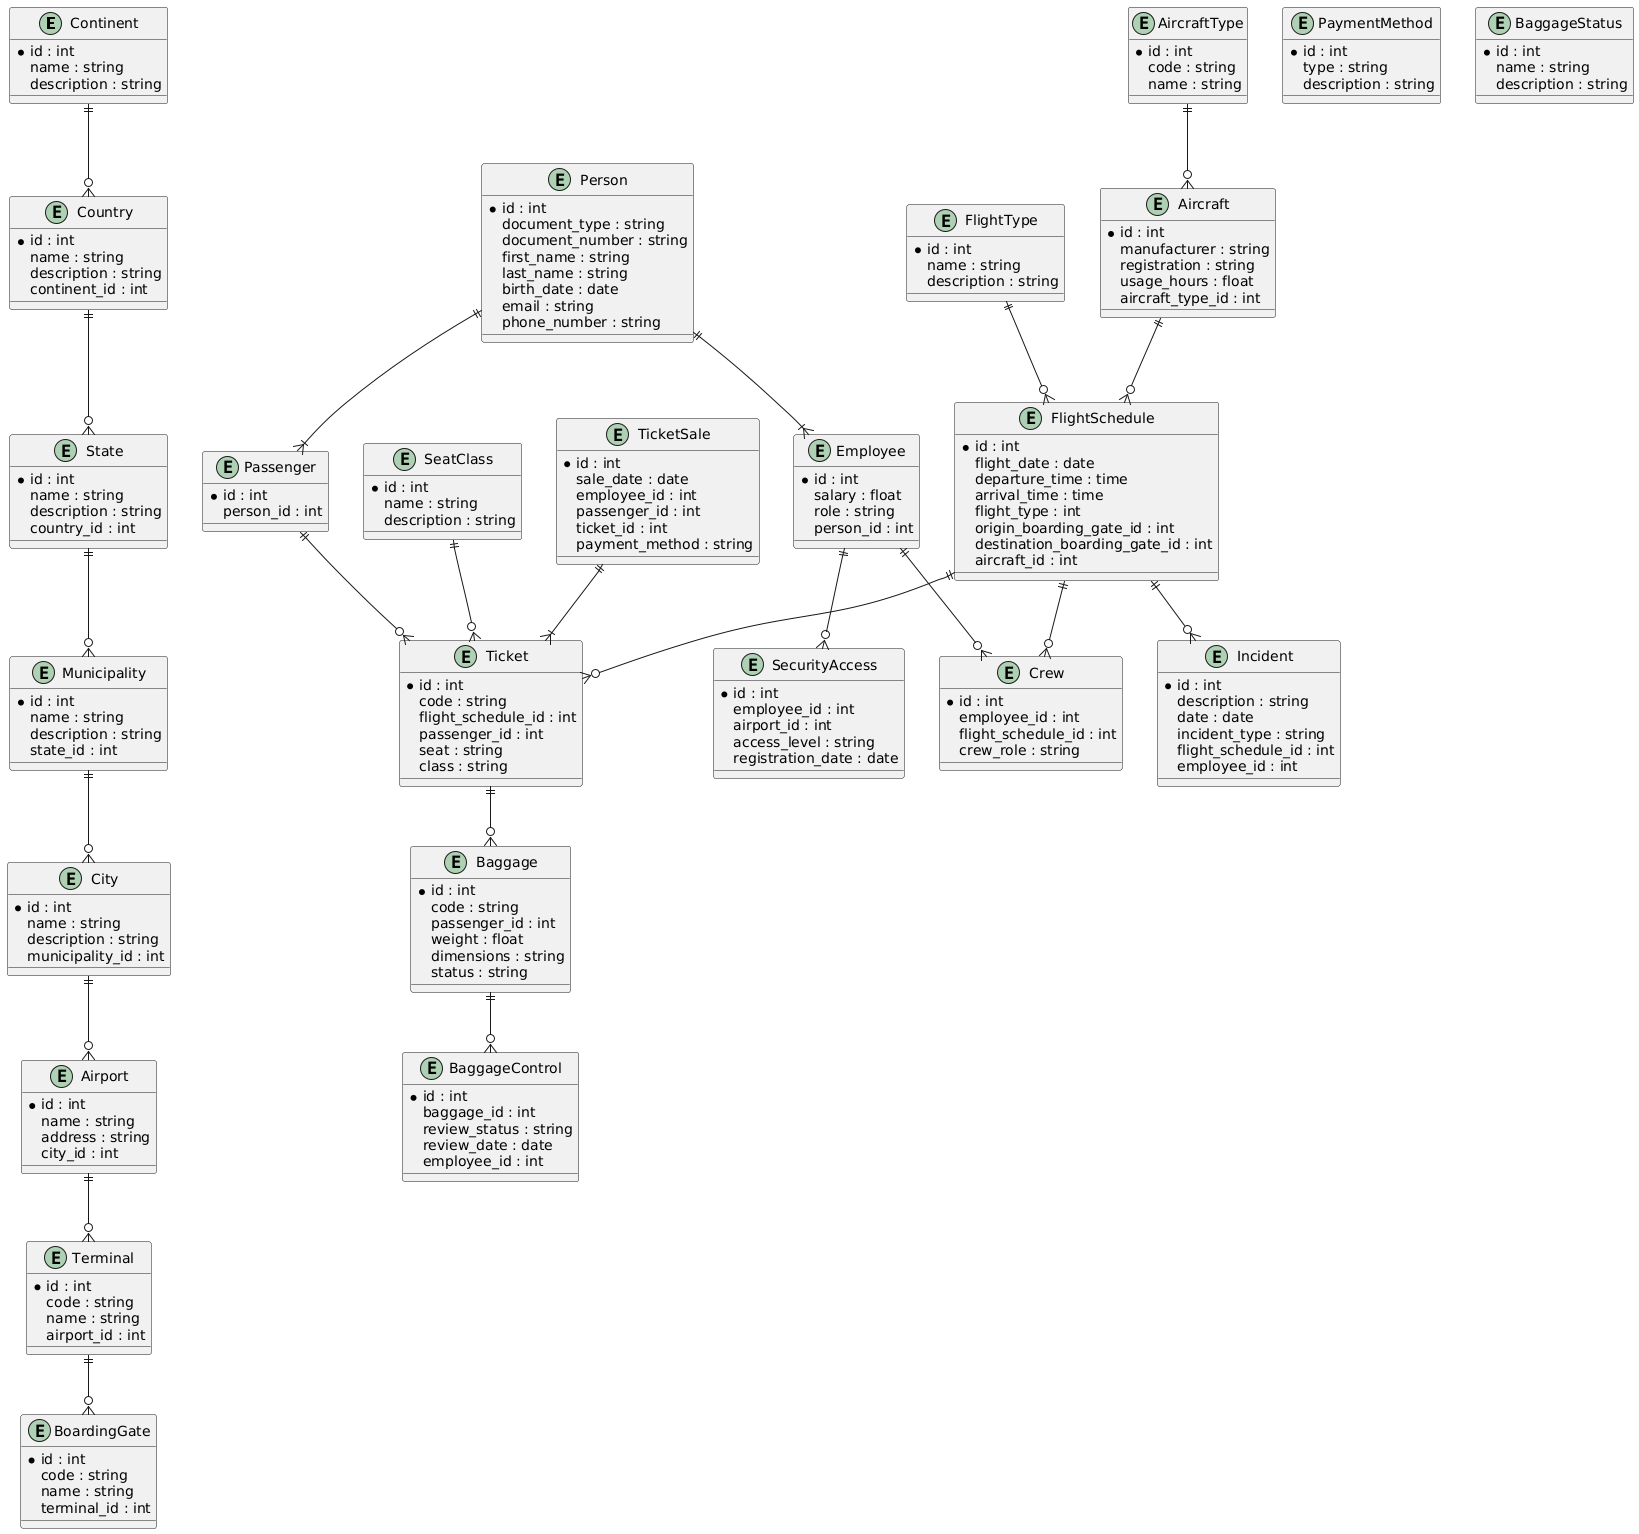

The diagram above was rendered by PlantUML. Its source (embedded in the PNG):
@startuml
entity "Continent" as Continent {
	*id : int
	name : string
	description : string
}
entity "Country" as Country {
	*id : int
	name : string
	description : string
	continent_id : int
}
entity "State" as State {
	*id : int
	name : string
	description : string
	country_id : int
}
entity "Municipality" as Municipality {
	*id : int
	name : string
	description : string
	state_id : int
}
entity "City" as City {
	*id : int
	name : string
	description : string
	municipality_id : int
}
entity "Airport" as Airport {
	*id : int
	name : string
	address : string
	city_id : int
}
entity "Terminal" as Terminal {
	*id : int
	code : string
	name : string
	airport_id : int
}
entity "BoardingGate" as BoardingGate {
	*id : int
	code : string
	name : string
	terminal_id : int
}
entity "Person" as Person {
	*id : int
	document_type : string
	document_number : string
	first_name : string
	last_name : string
	birth_date : date
	email : string
	phone_number : string
}
entity "Employee" as Employee {
	*id : int
	salary : float
	role : string
	person_id : int
}
entity "Passenger" as Passenger {
	*id : int
	person_id : int
}
entity "SecurityAccess" as SecurityAccess {
	*id : int
	employee_id : int
	airport_id : int
	access_level : string
	registration_date : date
}
entity "BaggageControl" as BaggageControl {
	*id : int
	baggage_id : int
	review_status : string
	review_date : date
	employee_id : int
}
entity "FlightSchedule" as FlightSchedule {
	*id : int
	flight_date : date
	departure_time : time
	arrival_time : time
	flight_type : int
	origin_boarding_gate_id : int
	destination_boarding_gate_id : int
	aircraft_id : int
}
entity "TicketSale" as TicketSale {
	*id : int
	sale_date : date
	employee_id : int
	passenger_id : int
	ticket_id : int
	payment_method : string
}
entity "Incident" as Incident {
	*id : int
	description : string
	date : date
	incident_type : string
	flight_schedule_id : int
	employee_id : int
}
entity "Baggage" as Baggage {
	*id : int
	code : string
	passenger_id : int
	weight : float
	dimensions : string
	status : string
}
entity "Ticket" as Ticket {
	*id : int
	code : string
	flight_schedule_id : int
	passenger_id : int
	seat : string
	class : string
}
entity "Crew" as Crew {
	*id : int
	employee_id : int
	flight_schedule_id : int
	crew_role : string
}
entity "AircraftType" as AircraftType {
	*id : int
	code : string
	name : string
}
entity "Aircraft" as Aircraft {
	*id : int
	manufacturer : string
	registration : string
	usage_hours : float
	aircraft_type_id : int
}
entity "FlightType" as FlightType {
	*id : int
	name : string
	description : string
}
entity "PaymentMethod" as PaymentMethod {
	*id : int
	type : string
	description : string
}
entity "SeatClass" as SeatClass {
	*id : int
	name : string
	description : string
}
entity "BaggageStatus" as BaggageStatus {
	*id : int
	name : string
	description : string
}

Continent ||--o{ Country
Country ||--o{ State
State ||--o{ Municipality
Municipality ||--o{ City
City ||--o{ Airport
Airport ||--o{ Terminal
Terminal ||--o{ BoardingGate
Person ||--|{ Employee
Person ||--|{ Passenger
Employee ||--o{ Crew
FlightSchedule ||--o{ Crew
FlightSchedule ||--o{ Incident
Employee ||--o{ SecurityAccess
Baggage ||--o{ BaggageControl
AircraftType ||--o{ Aircraft
Aircraft ||--o{ FlightSchedule
FlightType ||--o{ FlightSchedule
SeatClass ||--o{ Ticket
FlightSchedule ||--o{ Ticket
Ticket ||--o{ Baggage
Passenger ||--o{ Ticket
TicketSale ||--|{ Ticket
@enduml